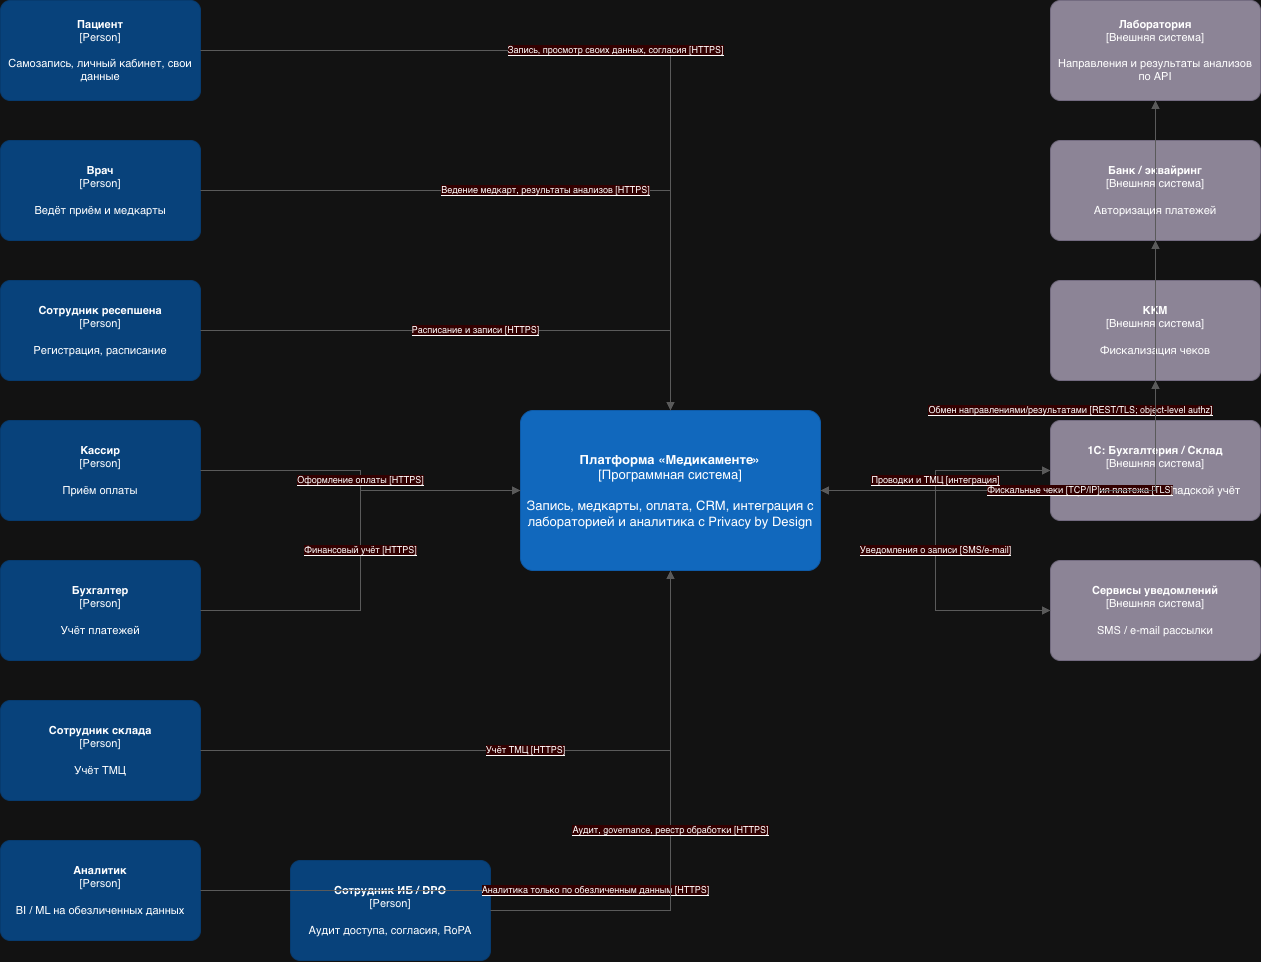

The diagram above was exported from draw.io. Its source (the exported page's mxGraphModel, read from the mxfile embedded in the PNG):
<mxGraphModel dx="2007" dy="1347" grid="1" gridSize="10" guides="1" tooltips="1" connect="1" arrows="1" fold="1" page="1" pageScale="1" pageWidth="1400" pageHeight="1120" math="0" shadow="0">
  <root>
    <mxCell id="0" />
    <mxCell id="1" parent="0" />
    <mxCell id="p1_patient" parent="1" style="rounded=1;whiteSpace=wrap;html=1;arcSize=10;fillColor=#08427B;strokeColor=#073B6F;fontColor=#FFFFFF;fontSize=11;verticalAlign=middle;align=center;" value="&lt;b&gt;Пациент&lt;/b&gt;&lt;br&gt;[Person]&lt;br&gt;&lt;br&gt;Самозапись, личный кабинет, свои данные" vertex="1">
      <mxGeometry height="100" width="200" x="40" y="60" as="geometry" />
    </mxCell>
    <mxCell id="p1_doctor" parent="1" style="rounded=1;whiteSpace=wrap;html=1;arcSize=10;fillColor=#08427B;strokeColor=#073B6F;fontColor=#FFFFFF;fontSize=11;verticalAlign=middle;align=center;" value="&lt;b&gt;Врач&lt;/b&gt;&lt;br&gt;[Person]&lt;br&gt;&lt;br&gt;Ведёт приём и медкарты" vertex="1">
      <mxGeometry height="100" width="200" x="40" y="200" as="geometry" />
    </mxCell>
    <mxCell id="p1_recep" parent="1" style="rounded=1;whiteSpace=wrap;html=1;arcSize=10;fillColor=#08427B;strokeColor=#073B6F;fontColor=#FFFFFF;fontSize=11;verticalAlign=middle;align=center;" value="&lt;b&gt;Сотрудник ресепшена&lt;/b&gt;&lt;br&gt;[Person]&lt;br&gt;&lt;br&gt;Регистрация, расписание" vertex="1">
      <mxGeometry height="100" width="200" x="40" y="340" as="geometry" />
    </mxCell>
    <mxCell id="p1_cass" parent="1" style="rounded=1;whiteSpace=wrap;html=1;arcSize=10;fillColor=#08427B;strokeColor=#073B6F;fontColor=#FFFFFF;fontSize=11;verticalAlign=middle;align=center;" value="&lt;b&gt;Кассир&lt;/b&gt;&lt;br&gt;[Person]&lt;br&gt;&lt;br&gt;Приём оплаты" vertex="1">
      <mxGeometry height="100" width="200" x="40" y="480" as="geometry" />
    </mxCell>
    <mxCell id="p1_book" parent="1" style="rounded=1;whiteSpace=wrap;html=1;arcSize=10;fillColor=#08427B;strokeColor=#073B6F;fontColor=#FFFFFF;fontSize=11;verticalAlign=middle;align=center;" value="&lt;b&gt;Бухгалтер&lt;/b&gt;&lt;br&gt;[Person]&lt;br&gt;&lt;br&gt;Учёт платежей" vertex="1">
      <mxGeometry height="100" width="200" x="40" y="620" as="geometry" />
    </mxCell>
    <mxCell id="p1_wh" parent="1" style="rounded=1;whiteSpace=wrap;html=1;arcSize=10;fillColor=#08427B;strokeColor=#073B6F;fontColor=#FFFFFF;fontSize=11;verticalAlign=middle;align=center;" value="&lt;b&gt;Сотрудник склада&lt;/b&gt;&lt;br&gt;[Person]&lt;br&gt;&lt;br&gt;Учёт ТМЦ" vertex="1">
      <mxGeometry height="100" width="200" x="40" y="760" as="geometry" />
    </mxCell>
    <mxCell id="p1_analyst" parent="1" style="rounded=1;whiteSpace=wrap;html=1;arcSize=10;fillColor=#08427B;strokeColor=#073B6F;fontColor=#FFFFFF;fontSize=11;verticalAlign=middle;align=center;" value="&lt;b&gt;Аналитик&lt;/b&gt;&lt;br&gt;[Person]&lt;br&gt;&lt;br&gt;BI / ML на обезличенных данных" vertex="1">
      <mxGeometry height="100" width="200" x="40" y="900" as="geometry" />
    </mxCell>
    <mxCell id="p1_dpo" parent="1" style="rounded=1;whiteSpace=wrap;html=1;arcSize=10;fillColor=#08427B;strokeColor=#073B6F;fontColor=#FFFFFF;fontSize=11;verticalAlign=middle;align=center;" value="&lt;b&gt;Сотрудник ИБ / DPO&lt;/b&gt;&lt;br&gt;[Person]&lt;br&gt;&lt;br&gt;Аудит доступа, согласия, RoPA" vertex="1">
      <mxGeometry height="100" width="200" x="330" y="920" as="geometry" />
    </mxCell>
    <mxCell id="p1_system" parent="1" style="rounded=1;whiteSpace=wrap;html=1;arcSize=8;fillColor=#1168BD;strokeColor=#0E5AA7;fontColor=#FFFFFF;fontSize=13;verticalAlign=middle;align=center;" value="&lt;b&gt;Платформа «Медикаменте»&lt;/b&gt;&lt;br&gt;[Программная система]&lt;br&gt;&lt;br&gt;Запись, медкарты, оплата, CRM, интеграция с лабораторией и аналитика с Privacy by Design" vertex="1">
      <mxGeometry height="160" width="300" x="560" y="470" as="geometry" />
    </mxCell>
    <mxCell id="p1_lab" parent="1" style="rounded=1;whiteSpace=wrap;html=1;arcSize=10;fillColor=#8C8496;strokeColor=#736B80;fontColor=#FFFFFF;fontSize=11;verticalAlign=middle;align=center;" value="&lt;b&gt;Лаборатория&lt;/b&gt;&lt;br&gt;[Внешняя система]&lt;br&gt;&lt;br&gt;Направления и результаты анализов по API" vertex="1">
      <mxGeometry height="100" width="210" x="1090" y="60" as="geometry" />
    </mxCell>
    <mxCell id="p1_bank" parent="1" style="rounded=1;whiteSpace=wrap;html=1;arcSize=10;fillColor=#8C8496;strokeColor=#736B80;fontColor=#FFFFFF;fontSize=11;verticalAlign=middle;align=center;" value="&lt;b&gt;Банк / эквайринг&lt;/b&gt;&lt;br&gt;[Внешняя система]&lt;br&gt;&lt;br&gt;Авторизация платежей" vertex="1">
      <mxGeometry height="100" width="210" x="1090" y="200" as="geometry" />
    </mxCell>
    <mxCell id="p1_kkm" parent="1" style="rounded=1;whiteSpace=wrap;html=1;arcSize=10;fillColor=#8C8496;strokeColor=#736B80;fontColor=#FFFFFF;fontSize=11;verticalAlign=middle;align=center;" value="&lt;b&gt;ККМ&lt;/b&gt;&lt;br&gt;[Внешняя система]&lt;br&gt;&lt;br&gt;Фискализация чеков" vertex="1">
      <mxGeometry height="100" width="210" x="1090" y="340" as="geometry" />
    </mxCell>
    <mxCell id="p1_1c" parent="1" style="rounded=1;whiteSpace=wrap;html=1;arcSize=10;fillColor=#8C8496;strokeColor=#736B80;fontColor=#FFFFFF;fontSize=11;verticalAlign=middle;align=center;" value="&lt;b&gt;1С: Бухгалтерия / Склад&lt;/b&gt;&lt;br&gt;[Внешняя система]&lt;br&gt;&lt;br&gt;Бухгалтерский и складской учёт" vertex="1">
      <mxGeometry height="100" width="210" x="1090" y="480" as="geometry" />
    </mxCell>
    <mxCell id="p1_notify" parent="1" style="rounded=1;whiteSpace=wrap;html=1;arcSize=10;fillColor=#8C8496;strokeColor=#736B80;fontColor=#FFFFFF;fontSize=11;verticalAlign=middle;align=center;" value="&lt;b&gt;Сервисы уведомлений&lt;/b&gt;&lt;br&gt;[Внешняя система]&lt;br&gt;&lt;br&gt;SMS / e-mail рассылки" vertex="1">
      <mxGeometry height="100" width="210" x="1090" y="620" as="geometry" />
    </mxCell>
    <mxCell id="p1e1" edge="1" parent="1" source="p1_patient" style="edgeStyle=orthogonalEdgeStyle;rounded=0;html=1;endArrow=block;fontSize=9;labelBackgroundColor=#FFFFFF;strokeColor=#5A5A5A;" target="p1_system" value="&lt;span style=&quot;background-color: light-dark(rgb(0, 0, 0), rgb(51, 0, 0));&quot;&gt;Запись, просмотр своих данных, согласия [HTTPS]&lt;/span&gt;">
      <mxGeometry relative="1" as="geometry" />
    </mxCell>
    <mxCell id="p1e2" edge="1" parent="1" source="p1_doctor" style="edgeStyle=orthogonalEdgeStyle;rounded=0;html=1;endArrow=block;fontSize=9;labelBackgroundColor=#FFFFFF;strokeColor=#5A5A5A;" target="p1_system" value="&lt;span style=&quot;background-color: light-dark(rgb(0, 0, 0), rgb(51, 0, 0));&quot;&gt;Ведение медкарт, результаты анализов [HTTPS]&lt;/span&gt;">
      <mxGeometry relative="1" as="geometry" />
    </mxCell>
    <mxCell id="p1e3" edge="1" parent="1" source="p1_recep" style="edgeStyle=orthogonalEdgeStyle;rounded=0;html=1;endArrow=block;fontSize=9;labelBackgroundColor=#FFFFFF;strokeColor=#5A5A5A;" target="p1_system" value="&lt;span style=&quot;background-color: light-dark(rgb(0, 0, 0), rgb(51, 0, 0));&quot;&gt;Расписание и записи [HTTPS]&lt;/span&gt;">
      <mxGeometry relative="1" x="-0.0005" as="geometry">
        <mxPoint as="offset" />
      </mxGeometry>
    </mxCell>
    <mxCell id="p1e4" edge="1" parent="1" source="p1_cass" style="edgeStyle=orthogonalEdgeStyle;rounded=0;html=1;endArrow=block;fontSize=9;labelBackgroundColor=#FFFFFF;strokeColor=#5A5A5A;" target="p1_system" value="&lt;span style=&quot;background-color: light-dark(rgb(0, 0, 0), rgb(51, 0, 0));&quot;&gt;Оформление оплаты [HTTPS]&lt;/span&gt;">
      <mxGeometry relative="1" as="geometry" />
    </mxCell>
    <mxCell id="p1e5" edge="1" parent="1" source="p1_book" style="edgeStyle=orthogonalEdgeStyle;rounded=0;html=1;endArrow=block;fontSize=9;labelBackgroundColor=#FFFFFF;strokeColor=#5A5A5A;" target="p1_system" value="&lt;span style=&quot;background-color: light-dark(rgb(0, 0, 0), rgb(51, 0, 0));&quot;&gt;Финансовый учёт [HTTPS]&lt;/span&gt;">
      <mxGeometry relative="1" as="geometry" />
    </mxCell>
    <mxCell id="p1e6" edge="1" parent="1" source="p1_wh" style="edgeStyle=orthogonalEdgeStyle;rounded=0;html=1;endArrow=block;fontSize=9;labelBackgroundColor=#FFFFFF;strokeColor=#5A5A5A;" target="p1_system" value="&lt;span style=&quot;background-color: light-dark(rgb(0, 0, 0), rgb(51, 0, 0));&quot;&gt;Учёт ТМЦ [HTTPS]&lt;/span&gt;">
      <mxGeometry relative="1" as="geometry" />
    </mxCell>
    <mxCell id="p1e7" edge="1" parent="1" source="p1_analyst" style="edgeStyle=orthogonalEdgeStyle;rounded=0;html=1;endArrow=block;fontSize=9;labelBackgroundColor=#FFFFFF;strokeColor=#5A5A5A;" target="p1_system" value="&lt;span style=&quot;background-color: light-dark(rgb(0, 0, 0), rgb(51, 0, 0));&quot;&gt;Аналитика только по обезличенным данным [HTTPS]&lt;/span&gt;">
      <mxGeometry relative="1" as="geometry" />
    </mxCell>
    <mxCell id="p1e8" edge="1" parent="1" source="p1_dpo" style="edgeStyle=orthogonalEdgeStyle;rounded=0;html=1;endArrow=block;fontSize=9;labelBackgroundColor=#FFFFFF;strokeColor=#5A5A5A;" target="p1_system" value="&lt;span style=&quot;background-color: light-dark(rgb(0, 0, 0), rgb(51, 0, 0));&quot;&gt;Аудит, governance, реестр обработки [HTTPS]&lt;/span&gt;">
      <mxGeometry relative="1" as="geometry" />
    </mxCell>
    <mxCell id="p1e9" edge="1" parent="1" source="p1_system" style="edgeStyle=orthogonalEdgeStyle;rounded=0;html=1;endArrow=block;fontSize=9;labelBackgroundColor=#FFFFFF;strokeColor=#5A5A5A;startArrow=block;" target="p1_lab" value="&lt;span style=&quot;background-color: light-dark(rgb(0, 0, 0), rgb(51, 0, 0));&quot;&gt;Обмен направлениями/результатами [REST/TLS; object-level authz]&lt;/span&gt;">
      <mxGeometry relative="1" x="-0.3103" y="80" as="geometry">
        <mxPoint as="offset" />
      </mxGeometry>
    </mxCell>
    <mxCell id="p1e10" edge="1" parent="1" source="p1_system" style="edgeStyle=orthogonalEdgeStyle;rounded=0;html=1;endArrow=block;fontSize=9;labelBackgroundColor=#FFFFFF;strokeColor=#5A5A5A;" target="p1_bank" value="&lt;span style=&quot;background-color: light-dark(rgb(0, 0, 0), rgb(51, 0, 0));&quot;&gt;Авторизация платежа [TLS]&lt;/span&gt;">
      <mxGeometry relative="1" as="geometry" />
    </mxCell>
    <mxCell id="p1e11" edge="1" parent="1" source="p1_system" style="edgeStyle=orthogonalEdgeStyle;rounded=0;html=1;endArrow=block;fontSize=9;labelBackgroundColor=#FFFFFF;strokeColor=#5A5A5A;" target="p1_kkm" value="&lt;span style=&quot;background-color: light-dark(rgb(0, 0, 0), rgb(51, 0, 0));&quot;&gt;Фискальные чеки [TCP/IP]&lt;/span&gt;">
      <mxGeometry relative="1" as="geometry" />
    </mxCell>
    <mxCell id="p1e12" edge="1" parent="1" source="p1_system" style="edgeStyle=orthogonalEdgeStyle;rounded=0;html=1;endArrow=block;fontSize=9;labelBackgroundColor=#FFFFFF;strokeColor=#5A5A5A;startArrow=block;" target="p1_1c" value="&lt;span style=&quot;background-color: light-dark(rgb(0, 0, 0), rgb(51, 0, 0));&quot;&gt;Проводки и ТМЦ [интеграция]&lt;/span&gt;">
      <mxGeometry relative="1" as="geometry" />
    </mxCell>
    <mxCell id="p1e13" edge="1" parent="1" source="p1_system" style="edgeStyle=orthogonalEdgeStyle;rounded=0;html=1;endArrow=block;fontSize=9;labelBackgroundColor=#FFFFFF;strokeColor=#5A5A5A;" target="p1_notify" value="&lt;span style=&quot;background-color: light-dark(rgb(0, 0, 0), rgb(51, 0, 0));&quot;&gt;Уведомления о записи [SMS/e-mail]&lt;/span&gt;">
      <mxGeometry relative="1" as="geometry" />
    </mxCell>
  </root>
</mxGraphModel>